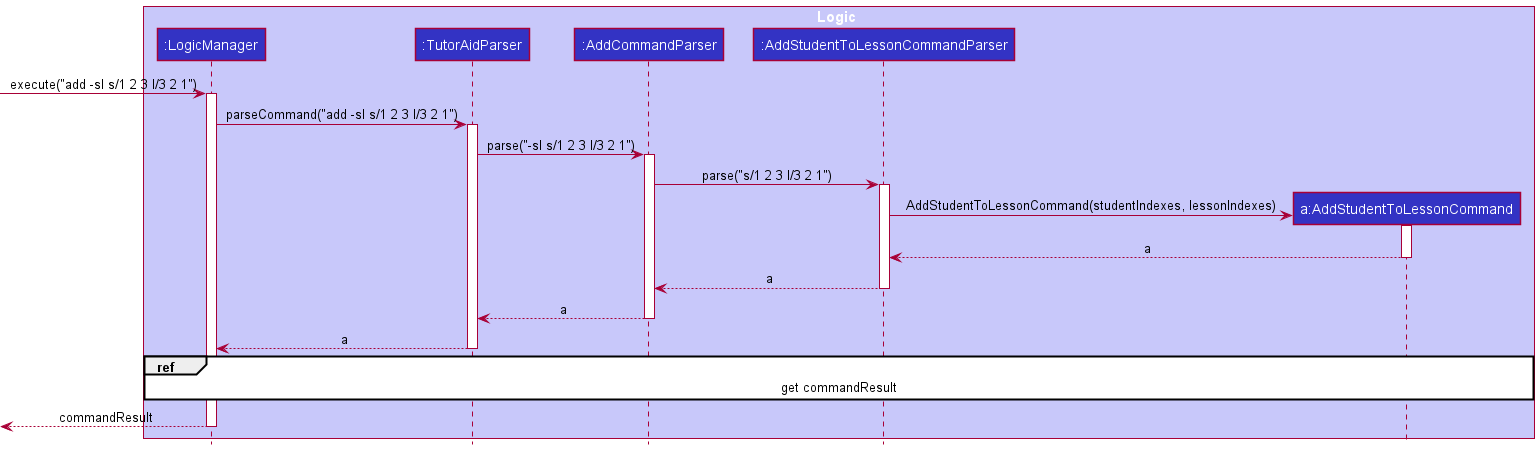

The diagram above was rendered by PlantUML. Its source (embedded in the PNG):
@startuml
!include style.puml

box Logic LOGIC_COLOR_T1
participant ":LogicManager" as LogicManager LOGIC_COLOR
participant ":TutorAidParser" as TutorAidParser LOGIC_COLOR
participant ":AddCommandParser" as AddCommandParser LOGIC_COLOR
participant ":AddStudentToLessonCommandParser" as AddStudentToLessonCommandParser LOGIC_COLOR
participant "a:AddStudentToLessonCommand" as AddStudentToLessonCommand LOGIC_COLOR
end box

[-> LogicManager : execute("add -sl s/1 2 3 l/3 2 1")
activate LogicManager

LogicManager -> TutorAidParser : parseCommand("add -sl s/1 2 3 l/3 2 1")
activate TutorAidParser

TutorAidParser -> AddCommandParser : parse("-sl s/1 2 3 l/3 2 1")
activate AddCommandParser

AddCommandParser -> AddStudentToLessonCommandParser : parse("s/1 2 3 l/3 2 1")
activate AddStudentToLessonCommandParser

create AddStudentToLessonCommand
AddStudentToLessonCommandParser -> AddStudentToLessonCommand : AddStudentToLessonCommand(studentIndexes, lessonIndexes)
activate AddStudentToLessonCommand
AddStudentToLessonCommandParser <-- AddStudentToLessonCommand : a
deactivate AddStudentToLessonCommand

AddCommandParser <-- AddStudentToLessonCommandParser : a
deactivate AddStudentToLessonCommandParser

TutorAidParser <-- AddCommandParser : a
deactivate AddCommandParser

LogicManager <-- TutorAidParser : a
deactivate TutorAidParser

ref over LogicManager, AddStudentToLessonCommand : get commandResult
<-- LogicManager : commandResult
deactivate LogicManager
@enduml